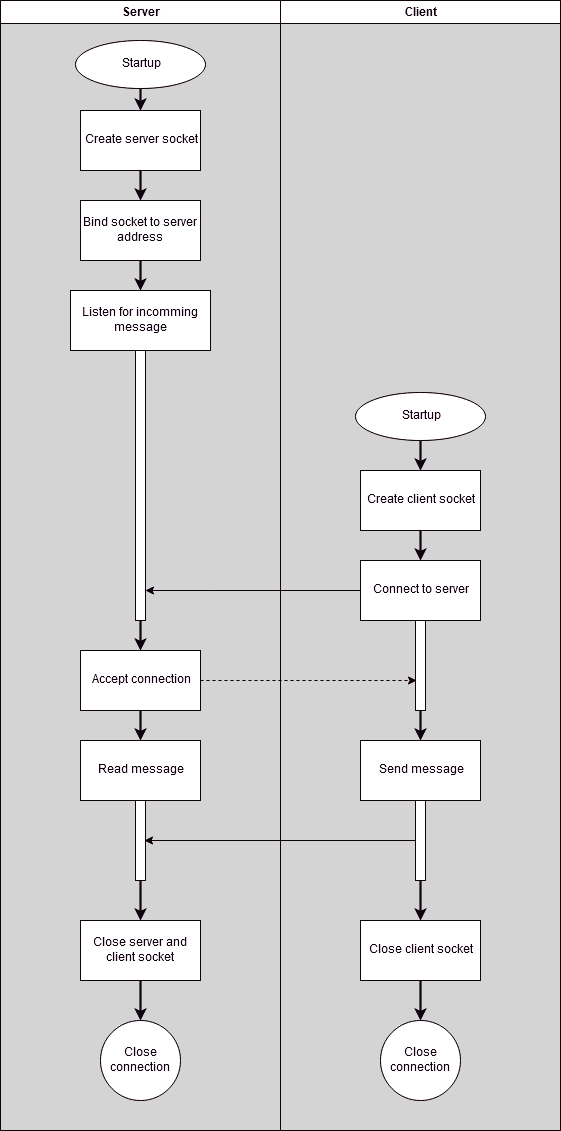

The diagram above was exported from draw.io. Its source (the exported page's mxGraphModel, read from the mxfile embedded in the PNG):
<mxGraphModel dx="1422" dy="808" grid="1" gridSize="10" guides="1" tooltips="1" connect="1" arrows="1" fold="1" page="1" pageScale="1" pageWidth="1169" pageHeight="826" background="#ffffff" math="0" shadow="0">
  <root>
    <mxCell id="0" />
    <mxCell id="1" parent="0" />
    <mxCell id="2" value="Server" style="swimlane;whiteSpace=wrap" parent="1" vertex="1">
      <mxGeometry x="290" y="20" width="280" height="1130" as="geometry" />
    </mxCell>
    <mxCell id="7O_fzmiHfp8dJT7xlDnk-60" style="edgeStyle=orthogonalEdgeStyle;rounded=0;orthogonalLoop=1;jettySize=auto;html=1;entryX=0.5;entryY=0;entryDx=0;entryDy=0;strokeWidth=2;" parent="2" source="7O_fzmiHfp8dJT7xlDnk-43" target="7O_fzmiHfp8dJT7xlDnk-46" edge="1">
      <mxGeometry relative="1" as="geometry" />
    </mxCell>
    <mxCell id="7O_fzmiHfp8dJT7xlDnk-43" value="Create server socket" style="rounded=0;whiteSpace=wrap;html=1;" parent="2" vertex="1">
      <mxGeometry x="80" y="110" width="120" height="60" as="geometry" />
    </mxCell>
    <mxCell id="7O_fzmiHfp8dJT7xlDnk-61" style="edgeStyle=orthogonalEdgeStyle;rounded=0;orthogonalLoop=1;jettySize=auto;html=1;exitX=0.5;exitY=1;exitDx=0;exitDy=0;entryX=0.5;entryY=0;entryDx=0;entryDy=0;strokeWidth=2;" parent="2" source="7O_fzmiHfp8dJT7xlDnk-46" target="7O_fzmiHfp8dJT7xlDnk-47" edge="1">
      <mxGeometry relative="1" as="geometry" />
    </mxCell>
    <mxCell id="7O_fzmiHfp8dJT7xlDnk-46" value="Bind socket to server address" style="rounded=0;whiteSpace=wrap;html=1;" parent="2" vertex="1">
      <mxGeometry x="80" y="200" width="120" height="60" as="geometry" />
    </mxCell>
    <mxCell id="7O_fzmiHfp8dJT7xlDnk-47" value="&lt;div align=&quot;center&quot;&gt;Listen for incomming message&lt;/div&gt;" style="rounded=0;whiteSpace=wrap;html=1;align=center;verticalAlign=middle;" parent="2" vertex="1">
      <mxGeometry x="70" y="290" width="140" height="60" as="geometry" />
    </mxCell>
    <mxCell id="7O_fzmiHfp8dJT7xlDnk-59" style="edgeStyle=orthogonalEdgeStyle;rounded=0;orthogonalLoop=1;jettySize=auto;html=1;entryX=0.5;entryY=0;entryDx=0;entryDy=0;strokeWidth=2;" parent="2" source="7O_fzmiHfp8dJT7xlDnk-48" target="7O_fzmiHfp8dJT7xlDnk-43" edge="1">
      <mxGeometry relative="1" as="geometry" />
    </mxCell>
    <mxCell id="7O_fzmiHfp8dJT7xlDnk-48" value="&lt;div&gt;Startup&lt;/div&gt;" style="ellipse;whiteSpace=wrap;html=1;" parent="2" vertex="1">
      <mxGeometry x="75" y="40" width="130" height="48" as="geometry" />
    </mxCell>
    <mxCell id="eWj_vpkUgqFEn8KioOOb-4" style="edgeStyle=orthogonalEdgeStyle;rounded=0;orthogonalLoop=1;jettySize=auto;html=1;entryX=0.5;entryY=0;entryDx=0;entryDy=0;strokeWidth=2;" edge="1" parent="2" source="7O_fzmiHfp8dJT7xlDnk-54" target="7O_fzmiHfp8dJT7xlDnk-56">
      <mxGeometry relative="1" as="geometry" />
    </mxCell>
    <mxCell id="7O_fzmiHfp8dJT7xlDnk-54" value="" style="html=1;points=[];perimeter=orthogonalPerimeter;" parent="2" vertex="1">
      <mxGeometry x="135" y="350" width="10" height="270" as="geometry" />
    </mxCell>
    <mxCell id="7O_fzmiHfp8dJT7xlDnk-72" style="edgeStyle=orthogonalEdgeStyle;rounded=0;orthogonalLoop=1;jettySize=auto;html=1;entryX=0.5;entryY=0;entryDx=0;entryDy=0;strokeWidth=2;" parent="2" source="7O_fzmiHfp8dJT7xlDnk-56" target="7O_fzmiHfp8dJT7xlDnk-66" edge="1">
      <mxGeometry relative="1" as="geometry" />
    </mxCell>
    <mxCell id="7O_fzmiHfp8dJT7xlDnk-56" value="Accept connection" style="rounded=0;whiteSpace=wrap;html=1;" parent="2" vertex="1">
      <mxGeometry x="80" y="650" width="120" height="60" as="geometry" />
    </mxCell>
    <mxCell id="7O_fzmiHfp8dJT7xlDnk-66" value="Read message" style="rounded=0;whiteSpace=wrap;html=1;" parent="2" vertex="1">
      <mxGeometry x="80" y="740" width="120" height="60" as="geometry" />
    </mxCell>
    <mxCell id="7O_fzmiHfp8dJT7xlDnk-78" style="edgeStyle=orthogonalEdgeStyle;rounded=0;orthogonalLoop=1;jettySize=auto;html=1;entryX=0.5;entryY=0;entryDx=0;entryDy=0;strokeWidth=2;" parent="2" source="7O_fzmiHfp8dJT7xlDnk-68" target="7O_fzmiHfp8dJT7xlDnk-77" edge="1">
      <mxGeometry relative="1" as="geometry" />
    </mxCell>
    <mxCell id="7O_fzmiHfp8dJT7xlDnk-68" value="" style="html=1;points=[];perimeter=orthogonalPerimeter;" parent="2" vertex="1">
      <mxGeometry x="135" y="800" width="10" height="80" as="geometry" />
    </mxCell>
    <mxCell id="7O_fzmiHfp8dJT7xlDnk-70" value="Close connection" style="ellipse;whiteSpace=wrap;html=1;aspect=fixed;" parent="2" vertex="1">
      <mxGeometry x="100" y="1020" width="80" height="80" as="geometry" />
    </mxCell>
    <mxCell id="7O_fzmiHfp8dJT7xlDnk-79" style="edgeStyle=orthogonalEdgeStyle;rounded=0;orthogonalLoop=1;jettySize=auto;html=1;entryX=0.5;entryY=0;entryDx=0;entryDy=0;strokeWidth=2;" parent="2" source="7O_fzmiHfp8dJT7xlDnk-77" target="7O_fzmiHfp8dJT7xlDnk-70" edge="1">
      <mxGeometry relative="1" as="geometry" />
    </mxCell>
    <mxCell id="7O_fzmiHfp8dJT7xlDnk-77" value="Close server and client socket" style="rounded=0;whiteSpace=wrap;html=1;" parent="2" vertex="1">
      <mxGeometry x="80" y="920" width="120" height="60" as="geometry" />
    </mxCell>
    <mxCell id="4" value="Client" style="swimlane;whiteSpace=wrap" parent="1" vertex="1">
      <mxGeometry x="570" y="20" width="280" height="1130" as="geometry" />
    </mxCell>
    <mxCell id="7O_fzmiHfp8dJT7xlDnk-62" style="edgeStyle=orthogonalEdgeStyle;rounded=0;orthogonalLoop=1;jettySize=auto;html=1;exitX=0.5;exitY=1;exitDx=0;exitDy=0;entryX=0.5;entryY=0;entryDx=0;entryDy=0;strokeWidth=2;" parent="4" source="7O_fzmiHfp8dJT7xlDnk-49" target="7O_fzmiHfp8dJT7xlDnk-50" edge="1">
      <mxGeometry relative="1" as="geometry" />
    </mxCell>
    <mxCell id="7O_fzmiHfp8dJT7xlDnk-49" value="&lt;div&gt;Startup&lt;/div&gt;" style="ellipse;whiteSpace=wrap;html=1;" parent="4" vertex="1">
      <mxGeometry x="75" y="392" width="130" height="48" as="geometry" />
    </mxCell>
    <mxCell id="7O_fzmiHfp8dJT7xlDnk-63" style="edgeStyle=orthogonalEdgeStyle;rounded=0;orthogonalLoop=1;jettySize=auto;html=1;exitX=0.5;exitY=1;exitDx=0;exitDy=0;entryX=0.5;entryY=0;entryDx=0;entryDy=0;strokeWidth=2;" parent="4" source="7O_fzmiHfp8dJT7xlDnk-50" target="7O_fzmiHfp8dJT7xlDnk-51" edge="1">
      <mxGeometry relative="1" as="geometry" />
    </mxCell>
    <mxCell id="7O_fzmiHfp8dJT7xlDnk-50" value="Create client socket" style="rounded=0;whiteSpace=wrap;html=1;" parent="4" vertex="1">
      <mxGeometry x="80" y="470" width="120" height="60" as="geometry" />
    </mxCell>
    <mxCell id="7O_fzmiHfp8dJT7xlDnk-51" value="&lt;div&gt;Connect to server&lt;/div&gt;" style="rounded=0;whiteSpace=wrap;html=1;" parent="4" vertex="1">
      <mxGeometry x="80" y="560" width="120" height="60" as="geometry" />
    </mxCell>
    <mxCell id="7O_fzmiHfp8dJT7xlDnk-73" style="edgeStyle=orthogonalEdgeStyle;rounded=0;orthogonalLoop=1;jettySize=auto;html=1;entryX=0.5;entryY=0;entryDx=0;entryDy=0;strokeWidth=2;" parent="4" source="7O_fzmiHfp8dJT7xlDnk-57" target="7O_fzmiHfp8dJT7xlDnk-64" edge="1">
      <mxGeometry relative="1" as="geometry" />
    </mxCell>
    <mxCell id="7O_fzmiHfp8dJT7xlDnk-57" value="" style="html=1;points=[];perimeter=orthogonalPerimeter;" parent="4" vertex="1">
      <mxGeometry x="135" y="620" width="10" height="90" as="geometry" />
    </mxCell>
    <mxCell id="7O_fzmiHfp8dJT7xlDnk-64" value="Send message" style="rounded=0;whiteSpace=wrap;html=1;" parent="4" vertex="1">
      <mxGeometry x="80" y="740" width="120" height="60" as="geometry" />
    </mxCell>
    <mxCell id="7O_fzmiHfp8dJT7xlDnk-81" style="edgeStyle=orthogonalEdgeStyle;rounded=0;orthogonalLoop=1;jettySize=auto;html=1;entryX=0.5;entryY=0;entryDx=0;entryDy=0;strokeWidth=2;" parent="4" source="7O_fzmiHfp8dJT7xlDnk-67" target="7O_fzmiHfp8dJT7xlDnk-76" edge="1">
      <mxGeometry relative="1" as="geometry" />
    </mxCell>
    <mxCell id="7O_fzmiHfp8dJT7xlDnk-67" value="" style="html=1;points=[];perimeter=orthogonalPerimeter;" parent="4" vertex="1">
      <mxGeometry x="135" y="800" width="10" height="80" as="geometry" />
    </mxCell>
    <mxCell id="7O_fzmiHfp8dJT7xlDnk-71" value="Close connection" style="ellipse;whiteSpace=wrap;html=1;aspect=fixed;" parent="4" vertex="1">
      <mxGeometry x="100" y="1020" width="80" height="80" as="geometry" />
    </mxCell>
    <mxCell id="7O_fzmiHfp8dJT7xlDnk-80" style="edgeStyle=orthogonalEdgeStyle;rounded=0;orthogonalLoop=1;jettySize=auto;html=1;entryX=0.5;entryY=0;entryDx=0;entryDy=0;strokeWidth=2;" parent="4" source="7O_fzmiHfp8dJT7xlDnk-76" target="7O_fzmiHfp8dJT7xlDnk-71" edge="1">
      <mxGeometry relative="1" as="geometry" />
    </mxCell>
    <mxCell id="7O_fzmiHfp8dJT7xlDnk-76" value="Close client socket" style="rounded=0;whiteSpace=wrap;html=1;" parent="4" vertex="1">
      <mxGeometry x="80" y="920" width="120" height="60" as="geometry" />
    </mxCell>
    <mxCell id="7O_fzmiHfp8dJT7xlDnk-55" style="edgeStyle=orthogonalEdgeStyle;rounded=0;orthogonalLoop=1;jettySize=auto;html=1;" parent="1" source="7O_fzmiHfp8dJT7xlDnk-51" target="7O_fzmiHfp8dJT7xlDnk-54" edge="1">
      <mxGeometry relative="1" as="geometry">
        <Array as="points">
          <mxPoint x="500" y="610" />
          <mxPoint x="500" y="610" />
        </Array>
      </mxGeometry>
    </mxCell>
    <mxCell id="7O_fzmiHfp8dJT7xlDnk-58" style="edgeStyle=orthogonalEdgeStyle;rounded=0;orthogonalLoop=1;jettySize=auto;html=1;exitX=1;exitY=0.5;exitDx=0;exitDy=0;dashed=1;" parent="1" source="7O_fzmiHfp8dJT7xlDnk-56" edge="1">
      <mxGeometry relative="1" as="geometry">
        <mxPoint x="706" y="700" as="targetPoint" />
        <Array as="points">
          <mxPoint x="706" y="700" />
        </Array>
      </mxGeometry>
    </mxCell>
    <mxCell id="7O_fzmiHfp8dJT7xlDnk-69" style="edgeStyle=orthogonalEdgeStyle;rounded=0;orthogonalLoop=1;jettySize=auto;html=1;entryX=0.9;entryY=0.5;entryDx=0;entryDy=0;entryPerimeter=0;strokeWidth=1;" parent="1" source="7O_fzmiHfp8dJT7xlDnk-67" target="7O_fzmiHfp8dJT7xlDnk-68" edge="1">
      <mxGeometry relative="1" as="geometry" />
    </mxCell>
  </root>
</mxGraphModel>